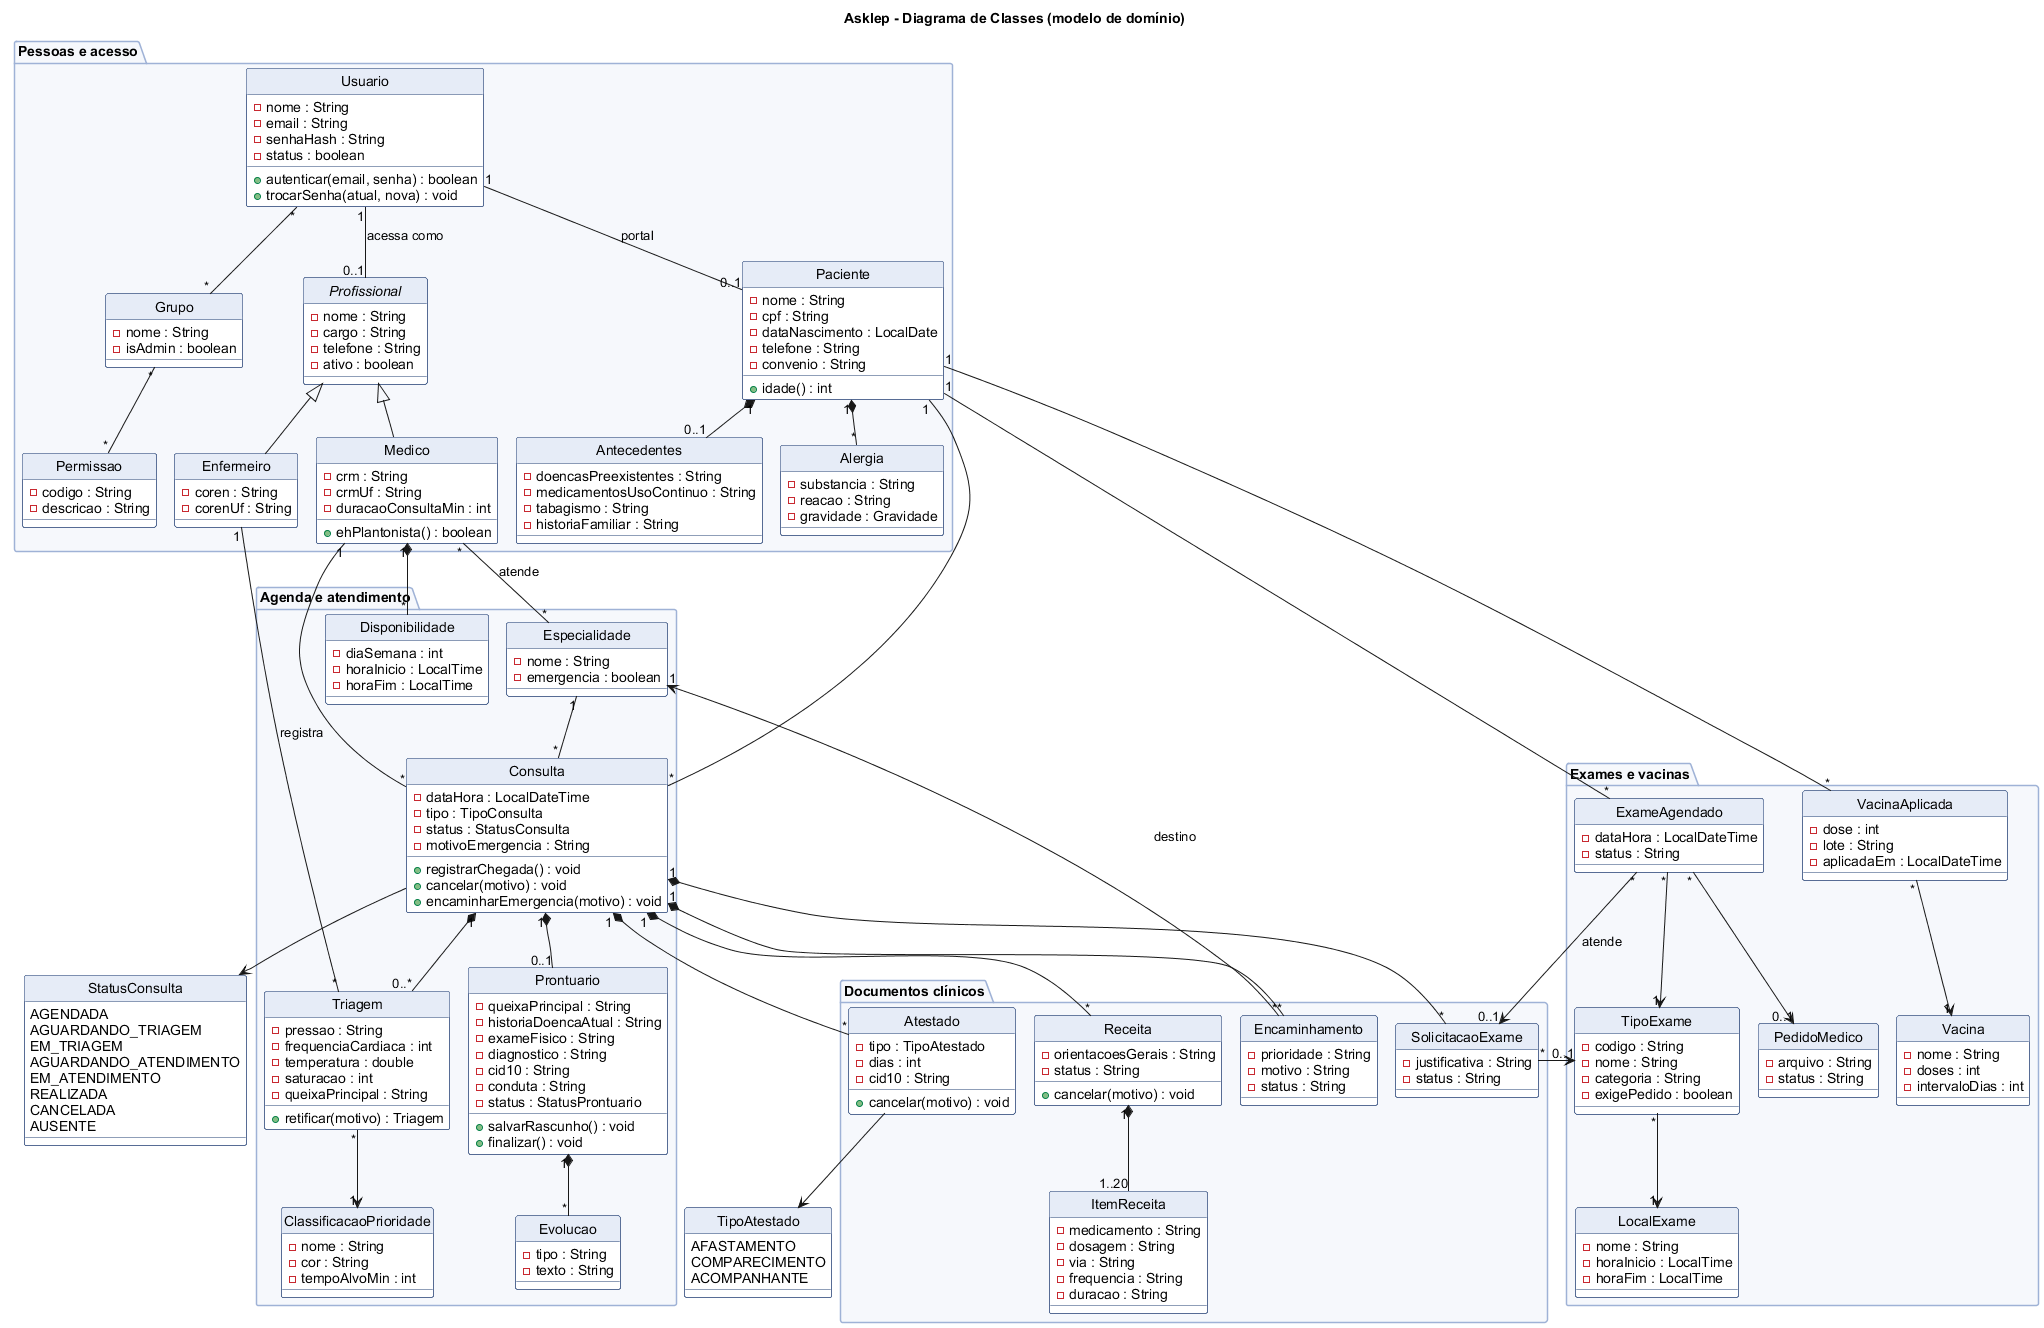

The diagram above was rendered by PlantUML. Its source (embedded in the PNG):
@startuml 02_Classes_Dominio
!pragma layout smetana
title Asklep - Diagrama de Classes (modelo de domínio)
skinparam shadowing false
skinparam defaultFontName Arial
hide circle
skinparam class {
  BackgroundColor #FFFFFF
  BorderColor #1f3c71
  HeaderBackgroundColor #e6ecf7
}
skinparam package {
  BackgroundColor #f6f8fc
  BorderColor #9fb2d6
}

package "Pessoas e acesso" {
  class Usuario {
    - nome : String
    - email : String
    - senhaHash : String
    - status : boolean
    + autenticar(email, senha) : boolean
    + trocarSenha(atual, nova) : void
  }
  class Grupo {
    - nome : String
    - isAdmin : boolean
  }
  class Permissao {
    - codigo : String
    - descricao : String
  }
  abstract class Profissional {
    - nome : String
    - cargo : String
    - telefone : String
    - ativo : boolean
  }
  class Medico {
    - crm : String
    - crmUf : String
    - duracaoConsultaMin : int
    + ehPlantonista() : boolean
  }
  class Enfermeiro {
    - coren : String
    - corenUf : String
  }
  class Paciente {
    - nome : String
    - cpf : String
    - dataNascimento : LocalDate
    - telefone : String
    - convenio : String
    + idade() : int
  }
  class Alergia {
    - substancia : String
    - reacao : String
    - gravidade : Gravidade
  }
  class Antecedentes {
    - doencasPreexistentes : String
    - medicamentosUsoContinuo : String
    - tabagismo : String
    - historiaFamiliar : String
  }
}

package "Agenda e atendimento" {
  class Especialidade {
    - nome : String
    - emergencia : boolean
  }
  class Disponibilidade {
    - diaSemana : int
    - horaInicio : LocalTime
    - horaFim : LocalTime
  }
  class Consulta {
    - dataHora : LocalDateTime
    - tipo : TipoConsulta
    - status : StatusConsulta
    - motivoEmergencia : String
    + registrarChegada() : void
    + cancelar(motivo) : void
    + encaminharEmergencia(motivo) : void
  }
  class Triagem {
    - pressao : String
    - frequenciaCardiaca : int
    - temperatura : double
    - saturacao : int
    - queixaPrincipal : String
    + retificar(motivo) : Triagem
  }
  class ClassificacaoPrioridade {
    - nome : String
    - cor : String
    - tempoAlvoMin : int
  }
  class Prontuario {
    - queixaPrincipal : String
    - historiaDoencaAtual : String
    - exameFisico : String
    - diagnostico : String
    - cid10 : String
    - conduta : String
    - status : StatusProntuario
    + salvarRascunho() : void
    + finalizar() : void
  }
  class Evolucao {
    - tipo : String
    - texto : String
  }
}

package "Documentos clínicos" {
  class Receita {
    - orientacoesGerais : String
    - status : String
    + cancelar(motivo) : void
  }
  class ItemReceita {
    - medicamento : String
    - dosagem : String
    - via : String
    - frequencia : String
    - duracao : String
  }
  class Atestado {
    - tipo : TipoAtestado
    - dias : int
    - cid10 : String
    + cancelar(motivo) : void
  }
  class Encaminhamento {
    - prioridade : String
    - motivo : String
    - status : String
  }
  class SolicitacaoExame {
    - justificativa : String
    - status : String
  }
}

package "Exames e vacinas" {
  class TipoExame {
    - codigo : String
    - nome : String
    - categoria : String
    - exigePedido : boolean
  }
  class LocalExame {
    - nome : String
    - horaInicio : LocalTime
    - horaFim : LocalTime
  }
  class ExameAgendado {
    - dataHora : LocalDateTime
    - status : String
  }
  class PedidoMedico {
    - arquivo : String
    - status : String
  }
  class Vacina {
    - nome : String
    - doses : int
    - intervaloDias : int
  }
  class VacinaAplicada {
    - dose : int
    - lote : String
    - aplicadaEm : LocalDateTime
  }
}

enum StatusConsulta {
  AGENDADA
  AGUARDANDO_TRIAGEM
  EM_TRIAGEM
  AGUARDANDO_ATENDIMENTO
  EM_ATENDIMENTO
  REALIZADA
  CANCELADA
  AUSENTE
}
enum TipoAtestado {
  AFASTAMENTO
  COMPARECIMENTO
  ACOMPANHANTE
}

Profissional <|-- Medico
Profissional <|-- Enfermeiro
Usuario "1" -- "0..1" Profissional : acessa como >
Usuario "1" -- "0..1" Paciente : portal >
Usuario "*" -- "*" Grupo
Grupo "*" -- "*" Permissao
Medico "*" -- "*" Especialidade : atende >
Medico "1" *-- "*" Disponibilidade
Paciente "1" *-- "*" Alergia
Paciente "1" *-- "0..1" Antecedentes

Paciente "1" -- "*" Consulta
Medico "1" -- "*" Consulta
Especialidade "1" -- "*" Consulta
Consulta --> StatusConsulta
Consulta "1" *-- "0..*" Triagem
Triagem "*" --> "1" ClassificacaoPrioridade
Enfermeiro "1" -- "*" Triagem : registra >
Consulta "1" *-- "0..1" Prontuario
Prontuario "1" *-- "*" Evolucao

Consulta "1" *-- "*" Receita
Receita "1" *-- "1..20" ItemReceita
Consulta "1" *-- "*" Atestado
Atestado --> TipoAtestado
Consulta "1" *-- "*" Encaminhamento
Encaminhamento "*" --> "1" Especialidade : destino >
Consulta "1" *-- "*" SolicitacaoExame
SolicitacaoExame "*" --> "0..1" TipoExame

TipoExame "*" --> "1" LocalExame
Paciente "1" -- "*" ExameAgendado
ExameAgendado "*" --> "1" TipoExame
ExameAgendado "*" --> "0..1" SolicitacaoExame : atende >
ExameAgendado "*" --> "0..1" PedidoMedico
Paciente "1" -- "*" VacinaAplicada
VacinaAplicada "*" --> "1" Vacina
@enduml